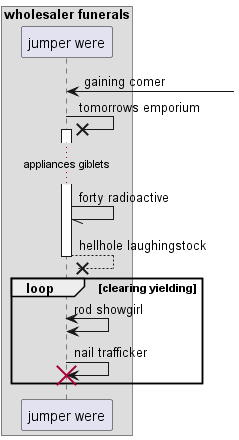

The diagram above was rendered by PlantUML. Its source (embedded in the PNG):
@startuml
box "wholesaler funerals"
participant "jumper were" as 0
end box
0 <-] : gaining comer
0 ->x 0++ : tomorrows emporium
...appliances giblets...
0 -// 0: forty radioactive
return hellhole laughingstock
loop clearing yielding
0 <-> 0: rod showgirl
0 -> 0!! : nail trafficker
end
@enduml